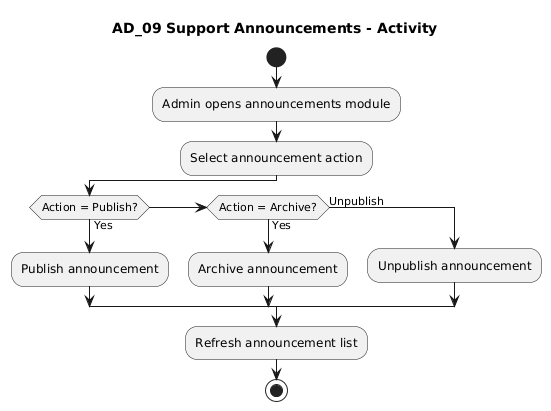

The diagram above was rendered by PlantUML. Its source (embedded in the PNG):
@startuml
title AD_09 Support Announcements - Activity

start
:Admin opens announcements module;
:Select announcement action;

if (Action = Publish?) then (Yes)
  :Publish announcement;
elseif (Action = Archive?) then (Yes)
  :Archive announcement;
else (Unpublish)
  :Unpublish announcement;
endif

:Refresh announcement list;
stop
@enduml